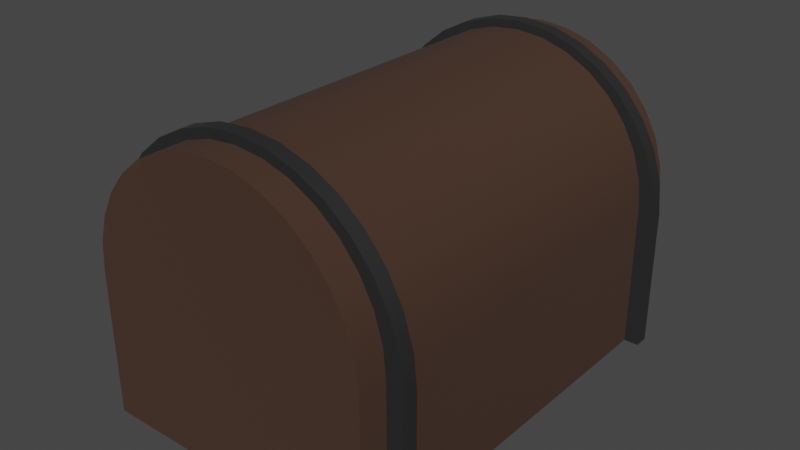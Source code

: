 # Source: CHEST.blend  (saved by Blender 2.92.15; exported with 4.5.12 LTS)
import bpy
from mathutils import Matrix  # noqa: F401  (used for matrix-valued properties, if any)

bpy.ops.wm.read_factory_settings(use_empty=True)
scene = bpy.context.scene
scene.name = 'Scene'

# ---- collections
col_collection = bpy.data.collections.new('Collection'); scene.collection.children.link(col_collection)

# ---- materials (node trees are filled in below, after node groups)
mat_material = bpy.data.materials.new('Material')
mat_material.alpha_threshold = 0.0
mat_material.use_transparent_shadow = False
mat_material.line_color = (0.0, 0.0, 0.0, 1.0)
mat_material_001 = bpy.data.materials.new('Material.001')
mat_material_001.use_transparent_shadow = False

# ---- material node trees
mat_material.use_nodes = True; mat_material.node_tree.nodes.clear()
_N = mat_material.node_tree.nodes; _L = mat_material.node_tree.links
n0 = _N.new('ShaderNodeOutputMaterial'); n0.name = 'Material Output'; n0.location = (300, 300)
n1 = _N.new('ShaderNodeBsdfPrincipled'); n1.name = 'Principled BSDF'; n1.location = (10, 300)
n1.distribution = 'GGX'
n1.subsurface_method = 'BURLEY'
n1.inputs[0].default_value = (0.05497, 0.02633, 0.01518, 1.0)
n1.inputs[2].default_value = 1.0
n1.inputs[3].default_value = 1.45
n1.inputs[27].default_value = (0.0, 0.0, 0.0, 1.0)
n1.inputs[28].default_value = 1.0
_L.new(n1.outputs[0], n0.inputs[0])
n0.is_active_output = True
mat_material_001.use_nodes = True; mat_material_001.node_tree.nodes.clear()
_N = mat_material_001.node_tree.nodes; _L = mat_material_001.node_tree.links
n0 = _N.new('ShaderNodeBsdfPrincipled'); n0.name = 'Principled BSDF'; n0.location = (10, 300)
n0.distribution = 'GGX'
n0.subsurface_method = 'BURLEY'
n0.inputs[0].default_value = (0.08001, 0.08001, 0.08001, 1.0)
n0.inputs[1].default_value = 1.0
n0.inputs[2].default_value = 0.7475
n0.inputs[3].default_value = 1.45
n0.inputs[27].default_value = (0.0, 0.0, 0.0, 1.0)
n0.inputs[28].default_value = 1.0
n1 = _N.new('ShaderNodeOutputMaterial'); n1.name = 'Material Output'; n1.location = (300, 300)
_L.new(n0.outputs[0], n1.inputs[0])
n1.is_active_output = True

# ---- world
world_world = bpy.data.worlds.new('World'); scene.world = world_world
world_world.use_nodes = True; world_world.node_tree.nodes.clear()
_N = world_world.node_tree.nodes; _L = world_world.node_tree.links
n0 = _N.new('ShaderNodeOutputWorld'); n0.name = 'World Output'; n0.location = (300, 300)
n1 = _N.new('ShaderNodeBackground'); n1.name = 'Background'; n1.location = (10, 300)
n1.inputs[0].default_value = (0.05088, 0.05088, 0.05088, 1.0)
_L.new(n1.outputs[0], n0.inputs[0])
n0.is_active_output = True
world_world.color = (0.05088, 0.05088, 0.05088)
world_world.use_sun_shadow = False
world_world.sun_shadow_jitter_overblur = 0.0

# ---- meshes
me_circle = bpy.data.meshes.new('Circle')
me_circle.from_pydata([(0.0, 2.0, -4.371e-08), (-0.1951, 1.981, -4.371e-08), (-0.3827, 1.924, -4.371e-08), (-0.5556, 1.831, -4.371e-08), (-0.7071, 1.707, -4.371e-08), (-0.8315, 1.556, -4.371e-08), (-0.9239, 1.383, -4.371e-08), (-0.9808, 1.195, -4.371e-08), (-1.0, 1.0, -4.371e-08), (-1.0, -4.172e-07, 0.0), (1.0, 9.537e-07, 0.0), (1.0, 1.0, -4.371e-08), (0.9808, 1.195, -4.371e-08), (0.9239, 1.383, -4.371e-08), (0.8315, 1.556, -4.371e-08), (0.7071, 1.707, -4.371e-08), (0.5556, 1.831, -4.371e-08), (0.3827, 1.924, -4.371e-08), (0.1951, 1.981, -4.371e-08), (-0.1951, 1.981, -1.2), (0.0, 2.0, -1.2), (-0.3827, 1.924, -1.2), (-0.5556, 1.831, -1.2), (-0.7071, 1.707, -1.2), (-0.8315, 1.556, -1.2), (-0.9239, 1.383, -1.2), (-0.9808, 1.195, -1.2), (-1.0, 1.0, -1.2), (-1.0, -4.697e-07, -1.2), (1.0, 3.648e-07, -1.2), (1.0, 1.0, -1.2), (0.9808, 1.195, -1.2), (0.9239, 1.383, -1.2), (0.8315, 1.556, -1.2), (0.7071, 1.707, -1.2), (0.5556, 1.831, -1.2), (0.3827, 1.924, -1.2), (0.1951, 1.981, -1.2), (-0.2146, 2.036, -1.2), (3.255e-08, 2.057, -1.2), (-0.421, 1.973, -1.2), (-0.6111, 1.872, -1.2), (-0.7778, 1.735, -1.2), (-0.9146, 1.568, -1.2), (-1.016, 1.378, -1.2), (-1.079, 1.172, -1.2), (-1.1, 0.9571, -1.2), (-1.1, -4.719e-07, -1.2), (1.1, 3.626e-07, -1.2), (1.1, 0.9571, -1.2), (1.079, 1.172, -1.2), (1.016, 1.378, -1.2), (0.9146, 1.568, -1.2), (0.7778, 1.735, -1.2), (0.6111, 1.872, -1.2), (0.421, 1.973, -1.2), (0.2146, 2.036, -1.2), (-0.2146, 2.036, -1.3), (3.255e-08, 2.057, -1.3), (-0.421, 1.973, -1.3), (-0.6111, 1.872, -1.3), (-0.7778, 1.735, -1.3), (-0.9146, 1.568, -1.3), (-1.016, 1.378, -1.3), (-1.079, 1.172, -1.3), (-1.1, 0.9571, -1.3), (-1.1, -4.719e-07, -1.3), (1.1, 3.626e-07, -1.3), (1.1, 0.9571, -1.3), (1.079, 1.172, -1.3), (1.016, 1.378, -1.3), (0.9146, 1.568, -1.3), (0.7778, 1.735, -1.3), (0.6111, 1.872, -1.3), (0.421, 1.973, -1.3), (0.2146, 2.036, -1.3), (-0.1931, 1.975, -1.3), (-5.529e-09, 1.994, -1.3), (-0.3789, 1.919, -1.3), (-0.55, 1.827, -1.3), (-0.7, 1.704, -1.3), (-0.8232, 1.554, -1.3), (-0.9146, 1.383, -1.3), (-0.971, 1.197, -1.3), (-0.99, 1.004, -1.3), (-0.99, -4.75e-07, -1.3), (0.99, 3.595e-07, -1.3), (0.99, 1.004, -1.3), (0.971, 1.197, -1.3), (0.9146, 1.383, -1.3), (0.8232, 1.554, -1.3), (0.7, 1.704, -1.3), (0.55, 1.827, -1.3), (0.3789, 1.919, -1.3), (0.1931, 1.975, -1.3), (-0.1931, 1.975, -1.5), (-5.529e-09, 1.994, -1.5), (-0.3789, 1.919, -1.5), (-0.55, 1.827, -1.5), (-0.7, 1.704, -1.5), (-0.8232, 1.554, -1.5), (-0.9146, 1.383, -1.5), (-0.971, 1.197, -1.5), (-0.99, 1.004, -1.5), (-0.99, -4.834e-07, -1.5), (0.99, 3.511e-07, -1.5), (0.99, 1.004, -1.5), (0.971, 1.197, -1.5), (0.9146, 1.383, -1.5), (0.8232, 1.554, -1.5), (0.7, 1.704, -1.5), (0.55, 1.827, -1.5), (0.3789, 1.919, -1.5), (0.1931, 1.975, -1.5)], [], [(28, 47, 48, 29), (34, 53, 54, 35), (13, 32, 33, 14), (7, 26, 27, 8), (0, 20, 19, 1), (14, 33, 34, 15), (9, 28, 29, 10), (1, 19, 21, 2), (15, 34, 35, 16), (8, 27, 28, 9), (2, 21, 22, 3), (16, 35, 36, 17), (3, 22, 23, 4), (17, 36, 37, 18), (10, 29, 30, 11), (4, 23, 24, 5), (18, 37, 20, 0), (11, 30, 31, 12), (5, 24, 25, 6), (12, 31, 32, 13), (6, 25, 26, 7), (44, 63, 64, 45), (51, 70, 71, 52), (19, 38, 40, 21), (35, 54, 55, 36), (27, 46, 47, 28), (21, 40, 41, 22), (36, 55, 56, 37), (29, 48, 49, 30), (22, 41, 42, 23), (37, 56, 39, 20), (30, 49, 50, 31), (23, 42, 43, 24), (31, 50, 51, 32), (24, 43, 44, 25), (32, 51, 52, 33), (25, 44, 45, 26), (20, 39, 38, 19), (33, 52, 53, 34), (26, 45, 46, 27), (62, 81, 82, 63), (69, 88, 89, 70), (52, 71, 72, 53), (45, 64, 65, 46), (39, 58, 57, 38), (53, 72, 73, 54), (47, 66, 67, 48), (38, 57, 59, 40), (54, 73, 74, 55), (46, 65, 66, 47), (40, 59, 60, 41), (55, 74, 75, 56), (48, 67, 68, 49), (41, 60, 61, 42), (56, 75, 58, 39), (49, 68, 69, 50), (42, 61, 62, 43), (50, 69, 70, 51), (43, 62, 63, 44), (80, 99, 100, 81), (87, 106, 107, 88), (70, 89, 90, 71), (63, 82, 83, 64), (71, 90, 91, 72), (64, 83, 84, 65), (58, 77, 76, 57), (72, 91, 92, 73), (66, 85, 86, 67), (57, 76, 78, 59), (73, 92, 93, 74), (65, 84, 85, 66), (59, 78, 79, 60), (74, 93, 94, 75), (67, 86, 87, 68), (60, 79, 80, 61), (75, 94, 77, 58), (68, 87, 88, 69), (61, 80, 81, 62), (95, 96, 113, 112, 111, 110, 109, 108, 107, 106, 103, 102, 101, 100, 99, 98, 97), (105, 104, 103, 106), (88, 107, 108, 89), (81, 100, 101, 82), (89, 108, 109, 90), (82, 101, 102, 83), (90, 109, 110, 91), (83, 102, 103, 84), (77, 96, 95, 76), (91, 110, 111, 92), (85, 104, 105, 86), (76, 95, 97, 78), (92, 111, 112, 93), (84, 103, 104, 85), (78, 97, 98, 79), (93, 112, 113, 94), (86, 105, 106, 87), (79, 98, 99, 80), (94, 113, 96, 77)])
me_circle.polygons.foreach_set('use_smooth', [True] * 97)
me_circle.polygons.foreach_set('material_index', [0, 1, 0, 0, 0, 0, 0, 0, 0, 0, 0, 0, 0, 0, 0, 0, 0, 0, 0, 0, 0, 1, 1, 1, 1, 1, 1, 1, 1, 1, 1, 1, 1, 1, 1, 1, 1, 1, 1, 1, 1, 1, 1, 1, 1, 1, 1, 1, 1, 1, 1, 1, 1, 1, 1, 1, 1, 1, 1, 0, 0, 1, 1, 1, 1, 1, 1, 0, 1, 1, 1, 1, 1, 1, 1, 1, 1, 1, 0, 0, 0, 0, 0, 0, 0, 0, 0, 0, 0, 0, 0, 0, 0, 0, 0, 0, 0])
_uv = me_circle.uv_layers.new(name='UVMap')
_uv.uv.foreach_set('vector', [0.0, 0.0, 0.0, 0.0, 0.0, 0.0, 0.0, 0.0, 0.0, 0.0, 0.0, 0.0, 0.0, 0.0, 0.0, 0.0, 0.0, 0.0, 0.0, 0.0, 0.0, 0.0, 0.0, 0.0, 0.0, 0.0, 0.0, 0.0, 0.0, 0.0, 0.0, 0.0, 0.0, 0.0, 0.0, 0.0, 0.0, 0.0, 0.0, 0.0, 0.0, 0.0, 0.0, 0.0, 0.0, 0.0, 0.0, 0.0, 0.0, 0.0, 0.0, 0.0, 0.0, 0.0, 0.0, 0.0, 0.0, 0.0, 0.0, 0.0, 0.0, 0.0, 0.0, 0.0, 0.0, 0.0, 0.0, 0.0, 0.0, 0.0, 0.0, 0.0, 0.0, 0.0, 0.0, 0.0, 0.0, 0.0, 0.0, 0.0, 0.0, 0.0, 0.0, 0.0, 0.0, 0.0, 0.0, 0.0, 0.0, 0.0, 0.0, 0.0, 0.0, 0.0, 0.0, 0.0, 0.0, 0.0, 0.0, 0.0, 0.0, 0.0, 0.0, 0.0, 0.0, 0.0, 0.0, 0.0, 0.0, 0.0, 0.0, 0.0, 0.0, 0.0, 0.0, 0.0, 0.0, 0.0, 0.0, 0.0, 0.0, 0.0, 0.0, 0.0, 0.0, 0.0, 0.0, 0.0, 0.0, 0.0, 0.0, 0.0, 0.0, 0.0, 0.0, 0.0, 0.0, 0.0, 0.0, 0.0, 0.0, 0.0, 0.0, 0.0, 0.0, 0.0, 0.0, 0.0, 0.0, 0.0, 0.0, 0.0, 0.0, 0.0, 0.0, 0.0, 0.0, 0.0, 0.0, 0.0, 0.0, 0.0, 0.0, 0.0, 0.0, 0.0, 0.0, 0.0, 0.0, 0.0, 0.0, 0.0, 0.0, 0.0, 0.0, 0.0, 0.0, 0.0, 0.0, 0.0, 0.0, 0.0, 0.0, 0.0, 0.0, 0.0, 0.0, 0.0, 0.0, 0.0, 0.0, 0.0, 0.0, 0.0, 0.0, 0.0, 0.0, 0.0, 0.0, 0.0, 0.0, 0.0, 0.0, 0.0, 0.0, 0.0, 0.0, 0.0, 0.0, 0.0, 0.0, 0.0, 0.0, 0.0, 0.0, 0.0, 0.0, 0.0, 0.0, 0.0, 0.0, 0.0, 0.0, 0.0, 0.0, 0.0, 0.0, 0.0, 0.0, 0.0, 0.0, 0.0, 0.0, 0.0, 0.0, 0.0, 0.0, 0.0, 0.0, 0.0, 0.0, 0.0, 0.0, 0.0, 0.0, 0.0, 0.0, 0.0, 0.0, 0.0, 0.0, 0.0, 0.0, 0.0, 0.0, 0.0, 0.0, 0.0, 0.0, 0.0, 0.0, 0.0, 0.0, 0.0, 0.0, 0.0, 0.0, 0.0, 0.0, 0.0, 0.0, 0.0, 0.0, 0.0, 0.0, 0.0, 0.0, 0.0, 0.0, 0.0, 0.0, 0.0, 0.0, 0.0, 0.0, 0.0, 0.0, 0.0, 0.0, 0.0, 0.0, 0.0, 0.0, 0.0, 0.0, 0.0, 0.0, 0.0, 0.0, 0.0, 0.0, 0.0, 0.0, 0.0, 0.0, 0.0, 0.0, 0.0, 0.0, 0.0, 0.0, 0.0, 0.0, 0.0, 0.0, 0.0, 0.0, 0.0, 0.0, 0.0, 0.0, 0.0, 0.0, 0.0, 0.0, 0.0, 0.0, 0.0, 0.0, 0.0, 0.0, 0.0, 0.0, 0.0, 0.0, 0.0, 0.0, 0.0, 0.0, 0.0, 0.0, 0.0, 0.0, 0.0, 0.0, 0.0, 0.0, 0.0, 0.0, 0.0, 0.0, 0.0, 0.0, 0.0, 0.0, 0.0, 0.0, 0.0, 0.0, 0.0, 0.0, 0.0, 0.0, 0.0, 0.0, 0.0, 0.0, 0.0, 0.0, 0.0, 0.0, 0.0, 0.0, 0.0, 0.0, 0.0, 0.0, 0.0, 0.0, 0.0, 0.0, 0.0, 0.0, 0.0, 0.0, 0.0, 0.0, 0.0, 0.0, 0.0, 0.0, 0.0, 0.0, 0.0, 0.0, 0.0, 0.0, 0.0, 0.0, 0.0, 0.0, 0.0, 0.0, 0.0, 0.0, 0.0, 0.0, 0.0, 0.0, 0.0, 0.0, 0.0, 0.0, 0.0, 0.0, 0.0, 0.0, 0.0, 0.0, 0.0, 0.0, 0.0, 0.0, 0.0, 0.0, 0.0, 0.0, 0.0, 0.0, 0.0, 0.0, 0.0, 0.0, 0.0, 0.0, 0.0, 0.0, 0.0, 0.0, 0.0, 0.0, 0.0, 0.0, 0.0, 0.0, 0.0, 0.0, 0.0, 0.0, 0.0, 0.0, 0.0, 0.0, 0.0, 0.0, 0.0, 0.0, 0.0, 0.0, 0.0, 0.0, 0.0, 0.0, 0.0, 0.0, 0.0, 0.0, 0.0, 0.0, 0.0, 0.0, 0.0, 0.0, 0.0, 0.0, 0.0, 0.0, 0.0, 0.0, 0.0, 0.0, 0.0, 0.0, 0.0, 0.0, 0.0, 0.0, 0.0, 0.0, 0.0, 0.0, 0.0, 0.0, 0.0, 0.0, 0.0, 0.0, 0.0, 0.0, 0.0, 0.0, 0.0, 0.0, 0.0, 0.0, 0.0, 0.0, 0.0, 0.0, 0.0, 0.0, 0.0, 0.0, 0.0, 0.0, 0.0, 0.0, 0.0, 0.0, 0.0, 0.0, 0.0, 0.0, 0.0, 0.0, 0.0, 0.0, 0.0, 0.0, 0.0, 0.0, 0.0, 0.0, 0.0, 0.0, 0.0, 0.0, 0.0, 0.0, 0.0, 0.0, 0.0, 0.0, 0.0, 0.0, 0.0, 0.0, 0.0, 0.0, 0.0, 0.0, 0.0, 0.0, 0.0, 0.0, 0.0, 0.0, 0.0, 0.0, 0.0, 0.0, 0.0, 0.0, 0.0, 0.0, 0.0, 0.0, 0.0, 0.0, 0.0, 0.0, 0.0, 0.0, 0.0, 0.0, 0.0, 0.0, 0.0, 0.0, 0.0, 0.0, 0.0, 0.0, 0.0, 0.0, 0.0, 0.0, 0.0, 0.0, 0.0, 0.0, 0.0, 0.0, 0.0, 0.0, 0.0, 0.0, 0.0, 0.0, 0.0, 0.0, 0.0, 0.0, 0.0, 0.0, 0.0, 0.0, 0.0, 0.0, 0.0, 0.0, 0.0, 0.0, 0.0, 0.0, 0.0, 0.0, 0.0, 0.0, 0.0, 0.0, 0.0, 0.0, 0.0, 0.0, 0.0, 0.0, 0.0, 0.0, 0.0, 0.0, 0.0, 0.0, 0.0, 0.0, 0.0, 0.0, 0.0, 0.0, 0.0, 0.0, 0.0, 0.0, 0.0, 0.0, 0.0, 0.0, 0.0, 0.0, 0.0, 0.0, 0.0, 0.0, 0.0, 0.0, 0.0, 0.0, 0.0, 0.0, 0.0, 0.0, 0.0, 0.0, 0.0, 0.0, 0.0, 0.0, 0.0, 0.0, 0.0, 0.0, 0.0, 0.0, 0.0, 0.0, 0.0, 0.0, 0.0, 0.0, 0.0, 0.0, 0.0, 0.0, 0.0, 0.0, 0.0, 0.0, 0.0, 0.0, 0.0, 0.0, 0.0, 0.0, 0.0, 0.0, 0.0, 0.0, 0.0, 0.0, 0.0, 0.0, 0.0, 0.0, 0.0, 0.0, 0.0, 0.0, 0.0, 0.0, 0.0, 0.0, 0.0, 0.0, 0.0, 0.0, 0.0, 0.0, 0.0, 0.0, 0.0, 0.0, 0.0, 0.0, 0.0, 0.0, 0.0, 0.0, 0.0, 0.0, 0.0, 0.0, 0.0, 0.0, 0.0, 0.0, 0.0, 0.0, 0.0, 0.0, 0.0, 0.0, 0.0, 0.0, 0.0, 0.0, 0.0, 0.0, 0.0, 0.0, 0.0, 0.0, 0.0, 0.0, 0.0, 0.0, 0.0, 0.0, 0.0, 0.0, 0.0, 0.0, 0.0, 0.0, 0.0, 0.0, 0.0, 0.0, 0.0, 0.0, 0.0, 0.0, 0.0, 0.0, 0.0, 0.0, 0.0, 0.0, 0.0, 0.0, 0.0, 0.0, 0.0, 0.0, 0.0, 0.0, 0.0, 0.0, 0.0, 0.0, 0.0, 0.0, 0.0, 0.0, 0.0, 0.0, 0.0, 0.0, 0.0, 0.0, 0.0, 0.0, 0.0])
me_circle.materials.append(mat_material)
me_circle.materials.append(mat_material_001)
me_circle.use_remesh_fix_poles = True
me_circle.use_remesh_preserve_attributes = False
me_circle.use_mirror_vertex_groups = False
me_circle.update()
me_cube_001 = bpy.data.meshes.new('Cube.001')
me_cube_001.from_pydata([(-0.1109, -0.1, -0.07969), (-0.09551, -0.1427, 0.2229), (-0.1109, 0.1, -0.07969), (-0.09551, 0.1427, 0.2229), (0.08544, -0.1, -0.1179), (0.1846, -0.1427, 0.1685), (0.08544, 0.1, -0.1179), (0.1846, 0.1427, 0.1685), (-0.02996, 0.1, -0.2779), (-0.02996, -0.1, -0.2779), (0.1664, 0.1, -0.316), (0.1664, -0.1, -0.316)], [], [(0, 1, 3, 2), (2, 3, 7, 6), (6, 7, 5, 4), (4, 5, 1, 0), (6, 4, 11, 10), (7, 3, 1, 5), (8, 10, 11, 9), (4, 0, 9, 11), (2, 6, 10, 8), (0, 2, 8, 9)])
_uv = me_cube_001.uv_layers.new(name='UVMap')
_uv.uv.foreach_set('vector', [0.375, 0.0, 0.625, 0.0, 0.625, 0.25, 0.375, 0.25, 0.375, 0.25, 0.625, 0.25, 0.625, 0.5, 0.375, 0.5, 0.375, 0.5, 0.625, 0.5, 0.625, 0.75, 0.375, 0.75, 0.375, 0.75, 0.625, 0.75, 0.625, 1.0, 0.375, 1.0, 0.375, 0.5, 0.375, 0.75, 0.375, 0.75, 0.375, 0.5, 0.625, 0.5, 0.875, 0.5, 0.875, 0.75, 0.625, 0.75, 0.125, 0.5, 0.375, 0.5, 0.375, 0.75, 0.125, 0.75, 0.375, 0.75, 0.375, 1.0, 0.375, 1.0, 0.375, 0.75, 0.375, 0.25, 0.375, 0.5, 0.375, 0.5, 0.375, 0.25, 0.375, 0.0, 0.375, 0.25, 0.375, 0.25, 0.375, 0.0])
me_cube_001.materials.append(mat_material_001)
me_cube_001.use_remesh_fix_poles = True
me_cube_001.use_remesh_preserve_attributes = False
me_cube_001.use_mirror_vertex_groups = False
me_cube_001.update()

# ---- objects
ob_circle = bpy.data.objects.new('Circle', me_circle)
ob_cube = bpy.data.objects.new('Cube', me_cube_001)

# ---- transforms, parenting, visibility, modifiers, constraints
ob_circle.location = (0.0, 0.0, 0.0)
ob_circle.rotation_euler = (1.571, -0.0, 0.0)
ob_circle.lineart.crease_threshold = 0.0
_m = ob_circle.modifiers.new('EdgeSplit', 'EDGE_SPLIT')
_m = ob_circle.modifiers.new('Mirror', 'MIRROR')
_m.use_axis = (False, False, True)
ob_cube.location = (-1.0, -3.553e-15, 1.0)
ob_cube.lineart.crease_threshold = 0.0

# ---- collection membership
col_collection.objects.link(ob_circle)
col_collection.objects.link(ob_cube)

# ---- scene / render settings (as saved in the file)
scene.frame_start = 1; scene.frame_end = 250; scene.frame_set(1)
scene.render.engine = 'BLENDER_EEVEE_NEXT'
scene.cycles.use_denoising = False
scene.cycles.samples = 128
scene.cycles.sampling_pattern = 'TABULATED_SOBOL'
scene.cycles.use_adaptive_sampling = False
scene.cycles.use_light_tree = False
scene.view_settings.view_transform = 'Filmic'
bpy.context.view_layer.update()

# ---- added for rendering (the .blend has no active camera and no usable light): camera, sun
cam_auto = bpy.data.cameras.new('AutoCamera')
cam_auto.lens = 50.0
cam_auto.sensor_width = 36.0
cam_auto.clip_end = 1000.0
ob_auto_camera = bpy.data.objects.new('AutoCamera', cam_auto)
scene.collection.objects.link(ob_auto_camera)
ob_auto_camera.location = (3.93298, -4.7261, 4.17928)
ob_auto_camera.rotation_euler = (1.09748, -7.21219e-08, 0.694738)
scene.camera = ob_auto_camera
light_auto_sun = bpy.data.lights.new('AutoSun', 'SUN')
light_auto_sun.energy = 3.0
light_auto_sun.angle = 0.0523599
ob_auto_sun = bpy.data.objects.new('AutoSun', light_auto_sun)
scene.collection.objects.link(ob_auto_sun)
ob_auto_sun.rotation_euler = (0.872665, 0.174533, 0.523599)
bpy.context.view_layer.update()
